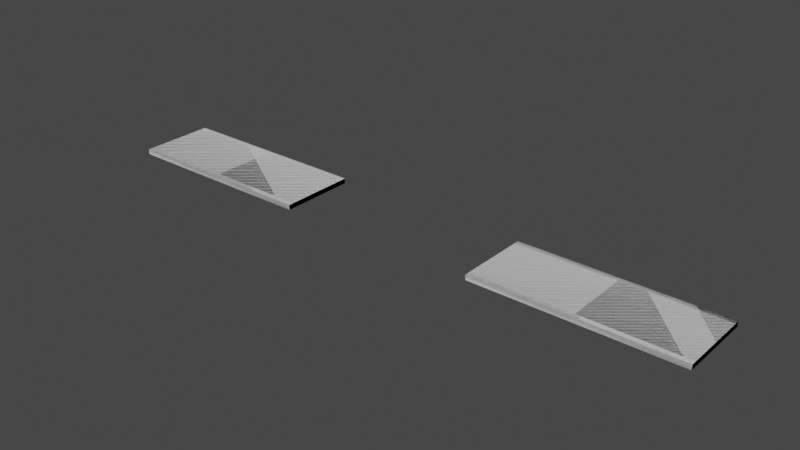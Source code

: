 # Source: C5.blend  (saved by Blender 3.6.11; exported with 4.5.12 LTS)
import bpy
from mathutils import Matrix  # noqa: F401  (used for matrix-valued properties, if any)

bpy.ops.wm.read_factory_settings(use_empty=True)
scene = bpy.context.scene
scene.name = 'Scene'

# ---- collections
col_collection = bpy.data.collections.new('Collection'); scene.collection.children.link(col_collection)
col_collision = bpy.data.collections.new('Collision'); scene.collection.children.link(col_collision)

# ---- materials (node trees are filled in below, after node groups)
mat_base = bpy.data.materials.new('base')
mat_base.use_transparent_shadow = False
mat_edge = bpy.data.materials.new('edge')
mat_edge.use_transparent_shadow = False
mat_side = bpy.data.materials.new('side')
mat_side.use_transparent_shadow = False

# ---- material node trees
mat_base.use_nodes = True; mat_base.node_tree.nodes.clear()
_N = mat_base.node_tree.nodes; _L = mat_base.node_tree.links
n0 = _N.new('ShaderNodeBsdfPrincipled'); n0.name = 'Principled BSDF'; n0.location = (10, 300)
n0.distribution = 'GGX'
n0.subsurface_method = 'RANDOM_WALK_SKIN'
n0.inputs[3].default_value = 1.45
n0.inputs[27].default_value = (0.0, 0.0, 0.0, 1.0)
n0.inputs[28].default_value = 1.0
n1 = _N.new('ShaderNodeOutputMaterial'); n1.name = 'Material Output'; n1.location = (300, 300)
_L.new(n0.outputs[0], n1.inputs[0])
n1.is_active_output = True
mat_edge.use_nodes = True; mat_edge.node_tree.nodes.clear()
_N = mat_edge.node_tree.nodes; _L = mat_edge.node_tree.links
n0 = _N.new('ShaderNodeBsdfPrincipled'); n0.name = 'Principled BSDF'; n0.location = (10, 300)
n0.distribution = 'GGX'
n0.subsurface_method = 'RANDOM_WALK_SKIN'
n0.inputs[3].default_value = 1.45
n0.inputs[27].default_value = (0.0, 0.0, 0.0, 1.0)
n0.inputs[28].default_value = 1.0
n1 = _N.new('ShaderNodeOutputMaterial'); n1.name = 'Material Output'; n1.location = (300, 300)
_L.new(n0.outputs[0], n1.inputs[0])
n1.is_active_output = True
mat_side.use_nodes = True; mat_side.node_tree.nodes.clear()
_N = mat_side.node_tree.nodes; _L = mat_side.node_tree.links
n0 = _N.new('ShaderNodeBsdfPrincipled'); n0.name = 'Principled BSDF'; n0.location = (10, 300)
n0.distribution = 'GGX'
n0.subsurface_method = 'RANDOM_WALK_SKIN'
n0.inputs[3].default_value = 1.45
n0.inputs[27].default_value = (0.0, 0.0, 0.0, 1.0)
n0.inputs[28].default_value = 1.0
n1 = _N.new('ShaderNodeOutputMaterial'); n1.name = 'Material Output'; n1.location = (300, 300)
_L.new(n0.outputs[0], n1.inputs[0])
n1.is_active_output = True

# ---- world
world_world = bpy.data.worlds.new('World'); scene.world = world_world
world_world.use_nodes = True; world_world.node_tree.nodes.clear()
_N = world_world.node_tree.nodes; _L = world_world.node_tree.links
n0 = _N.new('ShaderNodeOutputWorld'); n0.name = 'World Output'; n0.location = (300, 300)
n1 = _N.new('ShaderNodeBackground'); n1.name = 'Background'; n1.location = (10, 300)
n1.inputs[0].default_value = (0.05088, 0.05088, 0.05088, 1.0)
_L.new(n1.outputs[0], n0.inputs[0])
n0.is_active_output = True
world_world.color = (0.05088, 0.05088, 0.05088)
world_world.use_sun_shadow = False
world_world.sun_shadow_jitter_overblur = 0.0

# ---- meshes
me_transform14 = bpy.data.meshes.new('transform14')
me_transform14.from_pydata([(0.0, 0.0, -375.0), (2000.0, 0.0, -375.0), (0.0, 0.0, 375.0), (2000.0, 0.0, 375.0), (4000.0, 0.0, -375.0), (6000.0, 0.0, -375.0), (4000.0, 0.0, 375.0), (6000.0, 0.0, 375.0), (2000.0, 2.454e-05, -325.0), (0.0, 2.454e-05, -325.0), (6000.0, 2.454e-05, -325.0), (4000.0, 2.454e-05, -325.0), (6000.0, -50.0, -325.0), (6000.0, -50.0, -375.0), (6000.0, -50.0, 325.0), (0.0, 3.775e-06, 325.0), (4000.0, -50.0, 375.0), (6000.0, -50.0, 375.0), (4000.0, -50.0, 325.0), (4000.0, 3.775e-06, 325.0), (2000.0, 3.775e-06, 325.0), (0.0, -50.0, -325.0), (6000.0, 3.775e-06, 325.0), (0.0, -50.0, -375.0), (0.0, -50.0, 375.0), (2000.0, -50.0, -325.0), (2000.0, -50.0, 325.0), (0.0, -50.0, 325.0), (2000.0, -50.0, -375.0), (2000.0, -50.0, 375.0), (4000.0, -50.0, -375.0), (4000.0, -50.0, -325.0), (1000.0, 0.0, 375.0), (1000.0, 0.0, -375.0), (1000.0, 2.454e-05, -325.0), (1000.0, 3.775e-06, 325.0), (1000.0, -50.0, -375.0), (1000.0, -50.0, 375.0), (5000.0, -50.0, -375.0), (5000.0, -50.0, 375.0), (5000.0, 0.0, 375.0), (5000.0, 0.0, -375.0), (5000.0, 2.454e-05, -325.0), (5000.0, 3.775e-06, 325.0)], [], [(35, 20, 8, 34), (43, 22, 10, 42), (11, 31, 18, 19), (32, 35, 15, 2), (34, 8, 1, 33), (40, 43, 19, 6), (42, 10, 5, 41), (8, 25, 28, 1), (3, 29, 26, 20), (19, 18, 16, 6), (32, 37, 29, 3), (20, 26, 25, 8), (0, 23, 21, 9), (33, 36, 23, 0), (7, 17, 14, 22), (9, 21, 27, 15), (22, 14, 12, 10), (4, 30, 31, 11), (15, 27, 24, 2), (40, 39, 17, 7), (10, 12, 13, 5), (41, 38, 30, 4), (1, 28, 36, 33), (2, 24, 37, 32), (9, 34, 33, 0), (3, 20, 35, 32), (15, 35, 34, 9), (5, 13, 38, 41), (6, 16, 39, 40), (11, 42, 41, 4), (7, 22, 43, 40), (19, 43, 42, 11)])
me_transform14.polygons.foreach_set('use_smooth', [True] * 32)
me_transform14.polygons.foreach_set('material_index', [0, 0, 2, 1, 1, 1, 1, 2, 2, 2, 2, 2, 2, 2, 2, 2, 2, 2, 2, 2, 2, 2, 2, 2, 1, 1, 0, 2, 2, 1, 1, 0])
_k = set([(0, 9), (0, 33), (1, 8), (1, 33), (2, 15), (2, 32), (3, 20), (3, 32), (4, 11), (4, 41), (5, 10), (5, 41), (6, 19), (6, 40), (7, 22), (7, 40), (8, 20), (9, 15), (10, 22), (11, 19)])
me_transform14.attributes.new('sharp_edge', 'BOOLEAN', 'EDGE').data.foreach_set('value', [ (min(e.vertices), max(e.vertices)) in _k for e in me_transform14.edges])
_uv = me_transform14.uv_layers.new(name='UVMap')
_uv.uv.foreach_set('vector', [0.0, 0.0, 0.0, 0.0, 0.0, 0.0, 0.0, 0.0, 0.0, 0.0, 0.0, 0.0, 0.0, 0.0, 0.0, 0.0, 0.0, 1.0, 0.0, 1.0, 0.0, 1.0, 0.0, 1.0, 1.0, 5.0, 6.258e-07, 5.0, 0.0, 0.0, 1.0, 0.0, 1.0, 5.0, 1.0, 10.0, 1.281e-06, 10.0, 5.96e-07, 5.0, 1.0, 5.0, 6.258e-07, 5.0, 0.0, 0.0, 1.0, 0.0, 1.0, 5.0, 1.0, 10.0, 1.252e-06, 10.0, 6.258e-07, 5.0, 0.0, 1.0, 0.0, 1.0, 0.0, 1.0, 0.0, 1.0, 0.0, 1.0, 0.0, 1.0, 0.0, 1.0, 0.0, 1.0, 0.0, 1.0, 0.0, 1.0, 0.0, 1.0, 0.0, 1.0, 1.468e-06, 20.03, 1.001, 20.03, 1.001, 40.06, 2.936e-06, 40.06, 0.0, 1.0, 0.0, 1.0, 0.0, 1.0, 0.0, 1.0, 0.0, 1.0, 0.0, 1.0, 0.0, 1.0, 0.0, 1.0, 1.001, 20.03, 3.576e-06, 20.03, 6.862e-06, 0.0, 1.001, 2.384e-07, 0.0, 1.0, 0.0, 1.0, 0.0, 1.0, 0.0, 1.0, 0.0, 1.0, 0.0, 1.0, 0.0, 1.0, 0.0, 1.0, 0.0, 1.0, 0.0, 1.0, 0.0, 1.0, 0.0, 1.0, 0.0, 1.0, 0.0, 1.0, 0.0, 1.0, 0.0, 1.0, 0.0, 1.0, 0.0, 1.0, 0.0, 1.0, 0.0, 1.0, 2.682e-06, 20.03, 1.001, 20.03, 1.001, 40.06, 5.364e-06, 40.06, 0.0, 1.0, 0.0, 1.0, 0.0, 1.0, 0.0, 1.0, 1.001, 20.03, 2.682e-06, 20.03, 0.0, 0.0, 1.001, 0.0, 1.001, 40.06, 0.0, 40.06, 3.576e-06, 20.03, 1.001, 20.03, 0.0, 0.0, 1.001, 4.768e-07, 1.001, 20.03, 1.468e-06, 20.03, 1.0, 0.0, 1.0, 5.0, 5.96e-07, 5.0, 0.0, 0.0, 1.0, 10.0, 1.252e-06, 10.0, 6.258e-07, 5.0, 1.0, 5.0, 0.0, 0.0, 0.0, 0.0, 0.0, 0.0, 0.0, 0.0, 1.001, 40.06, 5.074e-06, 40.06, 2.682e-06, 20.03, 1.001, 20.03, 0.0, 0.0, 1.001, 0.0, 1.001, 20.03, 2.682e-06, 20.03, 1.0, 0.0, 1.0, 5.0, 6.258e-07, 5.0, 0.0, 9.537e-07, 1.0, 10.0, 1.252e-06, 10.0, 6.258e-07, 5.0, 1.0, 5.0, 0.0, 0.0, 0.0, 0.0, 0.0, 0.0, 0.0, 0.0])
me_transform14.materials.append(mat_base)
me_transform14.materials.append(mat_edge)
me_transform14.materials.append(mat_side)
me_transform14.update()
me_transform14.normals_split_custom_set([tuple(v) for v in zip(*[iter([0.0, 1.0, 5.372e-08, 0.0, 1.0, 5.372e-08, 0.0, 1.0, -2.294e-07, 0.0, 1.0, -2.294e-07, 0.0, 1.0, 5.372e-08, 0.0, 1.0, 5.372e-08, 0.0, 1.0, -2.294e-07, 0.0, 1.0, -2.294e-07, -1.0, 0.0, 0.0, -0.7071, 0.7071, -3.39e-05, -0.7071, 0.7071, -3.386e-05, -1.0, 0.0, 0.0, 0.0, 1.0, 7.55e-08, 0.0, 1.0, 5.372e-08, 0.0, 1.0, 5.372e-08, 0.0, 1.0, 7.55e-08, 0.0, 1.0, -2.294e-07, 0.0, 1.0, -2.294e-07, 0.0, 1.0, -4.907e-07, 0.0, 1.0, -4.907e-07, 0.0, 1.0, 7.55e-08, 0.0, 1.0, 5.372e-08, 0.0, 1.0, 5.372e-08, 0.0, 1.0, 7.55e-08, 0.0, 1.0, -2.294e-07, 0.0, 1.0, -2.294e-07, 0.0, 1.0, -4.907e-07, 0.0, 1.0, -4.907e-07, 1.0, 0.0, 0.0, 0.7071, 0.7071, 3.359e-05, 0.2359, 0.9428, -0.2356, 0.7071, 0.0, -0.7071, 0.7071, 0.0, 0.7071, 0.2358, 0.9428, 0.2357, 0.7071, 0.7071, 3.394e-05, 1.0, 0.0, 0.0, -1.0, 0.0, 0.0, -0.7071, 0.7071, -3.386e-05, -0.2357, 0.9428, 0.2358, -0.7071, 0.0, 0.7071, 0.0, 0.0, 1.0, 3.818e-05, 0.7975, 0.6033, 0.2358, 0.9428, 0.2357, 0.7071, 0.0, 0.7071, 1.0, 0.0, 0.0, 0.7071, 0.7071, 3.394e-05, 0.7071, 0.7071, 3.359e-05, 1.0, 0.0, 0.0, -0.7071, 0.0, -0.7071, -0.2356, 0.9428, -0.2359, -0.7071, 0.7071, -3.39e-05, -1.0, 0.0, 0.0, 0.0, 0.0, -1.0, 0.0001912, 0.7975, -0.6033, -0.2356, 0.9428, -0.2359, -0.7071, 0.0, -0.7071, 0.7071, 0.0, 0.7071, 0.2358, 0.9428, 0.2357, 0.7071, 0.7071, 3.394e-05, 1.0, 0.0, 0.0, -1.0, 0.0, 0.0, -0.7071, 0.7071, -3.39e-05, -0.7071, 0.7071, -3.386e-05, -1.0, 0.0, 0.0, 1.0, 0.0, 0.0, 0.7071, 0.7071, 3.394e-05, 0.7071, 0.7071, 3.359e-05, 1.0, 0.0, 0.0, -0.7071, 0.0, -0.7071, -0.2356, 0.9428, -0.2359, -0.7071, 0.7071, -3.39e-05, -1.0, 0.0, 0.0, -1.0, 0.0, 0.0, -0.7071, 0.7071, -3.386e-05, -0.2357, 0.9428, 0.2358, -0.7071, 0.0, 0.7071, 0.0, 0.0, 1.0, 3.818e-05, 0.7975, 0.6033, 0.2358, 0.9428, 0.2357, 0.7071, 0.0, 0.7071, 1.0, 0.0, 0.0, 0.7071, 0.7071, 3.359e-05, 0.2359, 0.9428, -0.2356, 0.7071, 0.0, -0.7071, 0.0, 0.0, -1.0, 0.0001912, 0.7975, -0.6033, -0.2356, 0.9428, -0.2359, -0.7071, 0.0, -0.7071, 0.7071, 0.0, -0.7071, 0.2359, 0.9428, -0.2356, 0.0001912, 0.7975, -0.6033, 0.0, 0.0, -1.0, -0.7071, 0.0, 0.7071, -0.2357, 0.9428, 0.2358, 3.818e-05, 0.7975, 0.6033, 0.0, 0.0, 1.0, 0.0, 1.0, -2.294e-07, 0.0, 1.0, -2.294e-07, 0.0, 1.0, -4.907e-07, 0.0, 1.0, -4.907e-07, 0.0, 1.0, 7.55e-08, 0.0, 1.0, 5.372e-08, 0.0, 1.0, 5.372e-08, 0.0, 1.0, 7.55e-08, 0.0, 1.0, 5.372e-08, 0.0, 1.0, 5.372e-08, 0.0, 1.0, -2.294e-07, 0.0, 1.0, -2.294e-07, 0.7071, 0.0, -0.7071, 0.2359, 0.9428, -0.2356, 0.0001912, 0.7975, -0.6033, 0.0, 0.0, -1.0, -0.7071, 0.0, 0.7071, -0.2357, 0.9428, 0.2358, 3.818e-05, 0.7975, 0.6033, 0.0, 0.0, 1.0, 0.0, 1.0, -2.294e-07, 0.0, 1.0, -2.294e-07, 0.0, 1.0, -4.907e-07, 0.0, 1.0, -4.907e-07, 0.0, 1.0, 7.55e-08, 0.0, 1.0, 5.372e-08, 0.0, 1.0, 5.372e-08, 0.0, 1.0, 7.55e-08, 0.0, 1.0, 5.372e-08, 0.0, 1.0, 5.372e-08, 0.0, 1.0, -2.294e-07, 0.0, 1.0, -2.294e-07])] * 3)])
me_transform14_001 = bpy.data.meshes.new('transform14.001')
me_transform14_001.from_pydata([(4000.0, 0.0, -375.0), (6000.0, 0.0, -375.0), (4000.0, 0.0, 375.0), (6000.0, 0.0, 375.0), (6000.0, -50.0, -375.0), (4000.0, -50.0, 375.0), (6000.0, -50.0, 375.0), (4000.0, -50.0, -375.0)], [], [(0, 7, 5, 2), (4, 1, 3, 6), (3, 1, 0, 2), (2, 5, 6, 3), (1, 4, 7, 0), (6, 5, 7, 4)])
me_transform14_001.polygons.foreach_set('use_smooth', [True] * 6)
me_transform14_001.polygons.foreach_set('material_index', [2, 2, 1, 2, 2, 2])
_k = set([(0, 1), (0, 2), (1, 3), (2, 3)])
me_transform14_001.attributes.new('sharp_edge', 'BOOLEAN', 'EDGE').data.foreach_set('value', [ (min(e.vertices), max(e.vertices)) in _k for e in me_transform14_001.edges])
_uv = me_transform14_001.uv_layers.new(name='UVMap')
_uv.uv.foreach_set('vector', [0.0, 1.0, 0.0, 1.0, 0.0, 1.0, 0.0, 1.0, 0.0, 1.0, 0.0, 1.0, 0.0, 1.0, 0.0, 1.0, 0.25, 10.0, 1.252e-06, 10.0, 0.0, 9.537e-07, 0.25, 0.0, 0.0, 0.0, 1.001, 0.0, 1.001, 40.06, 5.364e-06, 40.06, 1.001, 40.06, 5.074e-06, 40.06, 0.0, 0.0, 1.001, 0.0, 1.001, 40.06, 1.001, 0.0, 0.0, 1.0, 5.074e-06, 40.06])
me_transform14_001.materials.append(mat_base)
me_transform14_001.materials.append(mat_edge)
me_transform14_001.materials.append(mat_side)
me_transform14_001.update()
me_transform14_001.normals_split_custom_set([tuple(v) for v in zip(*[iter([-0.7071, 0.0, -0.7071, 0.2292, 0.2285, -0.9462, 0.2292, -0.9462, -0.2285, -0.7071, 0.0, 0.7071, -0.2292, -0.9462, 0.2285, 0.7071, 0.0, -0.7071, 0.7071, 0.0, 0.7071, -0.2292, 0.2285, 0.9462, 0.0, 1.0, 0.0, 0.0, 1.0, 0.0, 0.0, 1.0, 0.0, 0.0, 1.0, 0.0, -0.7071, 0.0, 0.7071, 0.2292, -0.9462, -0.2285, -0.2292, 0.2285, 0.9462, 0.7071, 0.0, 0.7071, 0.7071, 0.0, -0.7071, -0.2292, -0.9462, 0.2285, 0.2292, 0.2285, -0.9462, -0.7071, 0.0, -0.7071, -0.2292, 0.2285, 0.9462, 0.2292, -0.9462, -0.2285, 0.2292, 0.2285, -0.9462, -0.2292, -0.9462, 0.2285])] * 3)])
me_transform14_002 = bpy.data.meshes.new('transform14.002')
me_transform14_002.from_pydata([(0.0, 0.0, -375.0), (2000.0, 0.0, -375.0), (0.0, 0.0, 375.0), (2000.0, 0.0, 375.0), (0.0, -50.0, -375.0), (0.0, -50.0, 375.0), (2000.0, -50.0, -375.0), (2000.0, -50.0, 375.0)], [], [(1, 6, 4, 0), (4, 5, 2, 0), (3, 1, 0, 2), (2, 5, 7, 3), (1, 3, 7, 6), (7, 5, 4, 6)])
me_transform14_002.polygons.foreach_set('use_smooth', [True] * 6)
me_transform14_002.polygons.foreach_set('material_index', [2, 2, 1, 2, 2, 2])
_k = set([(0, 1), (0, 2), (1, 3), (2, 3)])
me_transform14_002.attributes.new('sharp_edge', 'BOOLEAN', 'EDGE').data.foreach_set('value', [ (min(e.vertices), max(e.vertices)) in _k for e in me_transform14_002.edges])
_uv = me_transform14_002.uv_layers.new(name='UVMap')
_uv.uv.foreach_set('vector', [1.001, 40.06, 0.0, 40.06, 6.862e-06, 0.0, 1.001, 2.384e-07, 0.0, 1.0, 0.0, 1.0, 0.0, 1.0, 0.0, 1.0, 0.25, 10.0, 1.281e-06, 10.0, 0.0, 0.0, 0.25, 0.0, 0.0, 0.0, 1.001, 4.768e-07, 1.001, 40.06, 2.936e-06, 40.06, 0.0, 1.0, 0.0, 1.0, 0.0, 1.0, 0.0, 1.0, 1.001, 40.06, 1.001, 4.768e-07, 0.0, 1.0, 0.0, 40.06])
me_transform14_002.materials.append(mat_base)
me_transform14_002.materials.append(mat_edge)
me_transform14_002.materials.append(mat_side)
me_transform14_002.update()
me_transform14_002.normals_split_custom_set([tuple(v) for v in zip(*[iter([0.7071, 0.0, -0.7071, 0.9462, 0.2285, 0.2292, 0.2285, -0.9462, 0.2292, -0.7071, 0.0, -0.7071, 0.2285, -0.9462, 0.2292, 0.2292, -0.9462, -0.2285, -0.7071, 0.0, 0.7071, -0.7071, 0.0, -0.7071, 0.0, 1.0, 0.0, 0.0, 1.0, 0.0, 0.0, 1.0, 0.0, 0.0, 1.0, 0.0, -0.7071, 0.0, 0.7071, 0.2292, -0.9462, -0.2285, -0.2285, -0.9462, -0.2292, 0.7071, 0.0, 0.7071, 0.7071, 0.0, -0.7071, 0.7071, 0.0, 0.7071, -0.2285, -0.9462, -0.2292, 0.9462, 0.2285, 0.2292, -0.2285, -0.9462, -0.2292, 0.2292, -0.9462, -0.2285, 0.2285, -0.9462, 0.2292, 0.9462, 0.2285, 0.2292])] * 3)])

# ---- objects
ob_sm_roadmodule_c5 = bpy.data.objects.new('SM_RoadModule_C5', me_transform14)
ob_ubx_sm_roadmodule_c5_001 = bpy.data.objects.new('UBX_SM_RoadModule_C5.001', me_transform14_001)
ob_ubx_sm_roadmodule_c5_002 = bpy.data.objects.new('UBX_SM_RoadModule_C5.002', me_transform14_002)

# ---- transforms, parenting, visibility, modifiers, constraints
ob_sm_roadmodule_c5.location = (0.0, 0.0, 0.0)
ob_sm_roadmodule_c5.rotation_euler = (1.571, -0.0, 0.0)
ob_sm_roadmodule_c5.scale = (0.01, 0.01, 0.01)
ob_sm_roadmodule_c5.color = (0.8, 0.8, 0.8, 1.0)
_m = ob_sm_roadmodule_c5.modifiers.new('EdgeSplit', 'EDGE_SPLIT')
ob_ubx_sm_roadmodule_c5_001.location = (0.0, 0.0, 0.0)
ob_ubx_sm_roadmodule_c5_001.rotation_euler = (1.571, -0.0, 0.0)
ob_ubx_sm_roadmodule_c5_001.scale = (0.01, 0.01, 0.01)
ob_ubx_sm_roadmodule_c5_001.color = (0.8, 0.8, 0.8, 1.0)
_m = ob_ubx_sm_roadmodule_c5_001.modifiers.new('EdgeSplit', 'EDGE_SPLIT')
ob_ubx_sm_roadmodule_c5_002.location = (0.0, 0.0, 0.0)
ob_ubx_sm_roadmodule_c5_002.rotation_euler = (1.571, -0.0, 0.0)
ob_ubx_sm_roadmodule_c5_002.scale = (0.01, 0.01, 0.01)
ob_ubx_sm_roadmodule_c5_002.color = (0.8, 0.8, 0.8, 1.0)
_m = ob_ubx_sm_roadmodule_c5_002.modifiers.new('EdgeSplit', 'EDGE_SPLIT')

# ---- collection membership
scene.collection.objects.link(ob_sm_roadmodule_c5)
col_collision.objects.link(ob_ubx_sm_roadmodule_c5_001)
col_collision.objects.link(ob_ubx_sm_roadmodule_c5_002)

# ---- scene / render settings (as saved in the file)
scene.frame_start = 1; scene.frame_end = 250; scene.frame_set(41)
scene.render.engine = 'BLENDER_EEVEE_NEXT'
scene.render.fps = 25
scene.cycles.sampling_pattern = 'TABULATED_SOBOL'
scene.view_settings.view_transform = 'Filmic'
bpy.context.view_layer.update()

# ---- added for rendering (the .blend has no active camera and no usable light): camera, sun
cam_auto = bpy.data.cameras.new('AutoCamera')
cam_auto.lens = 50.0
cam_auto.sensor_width = 36.0
cam_auto.clip_end = 1000.0
ob_auto_camera = bpy.data.objects.new('AutoCamera', cam_auto)
scene.collection.objects.link(ob_auto_camera)
ob_auto_camera.location = (85.9474, -67.1369, 44.5079)
ob_auto_camera.rotation_euler = (1.09748, -7.21219e-08, 0.694738)
scene.camera = ob_auto_camera
light_auto_sun = bpy.data.lights.new('AutoSun', 'SUN')
light_auto_sun.energy = 3.0
light_auto_sun.angle = 0.0523599
ob_auto_sun = bpy.data.objects.new('AutoSun', light_auto_sun)
scene.collection.objects.link(ob_auto_sun)
ob_auto_sun.rotation_euler = (0.872665, 0.174533, 0.523599)
bpy.context.view_layer.update()
